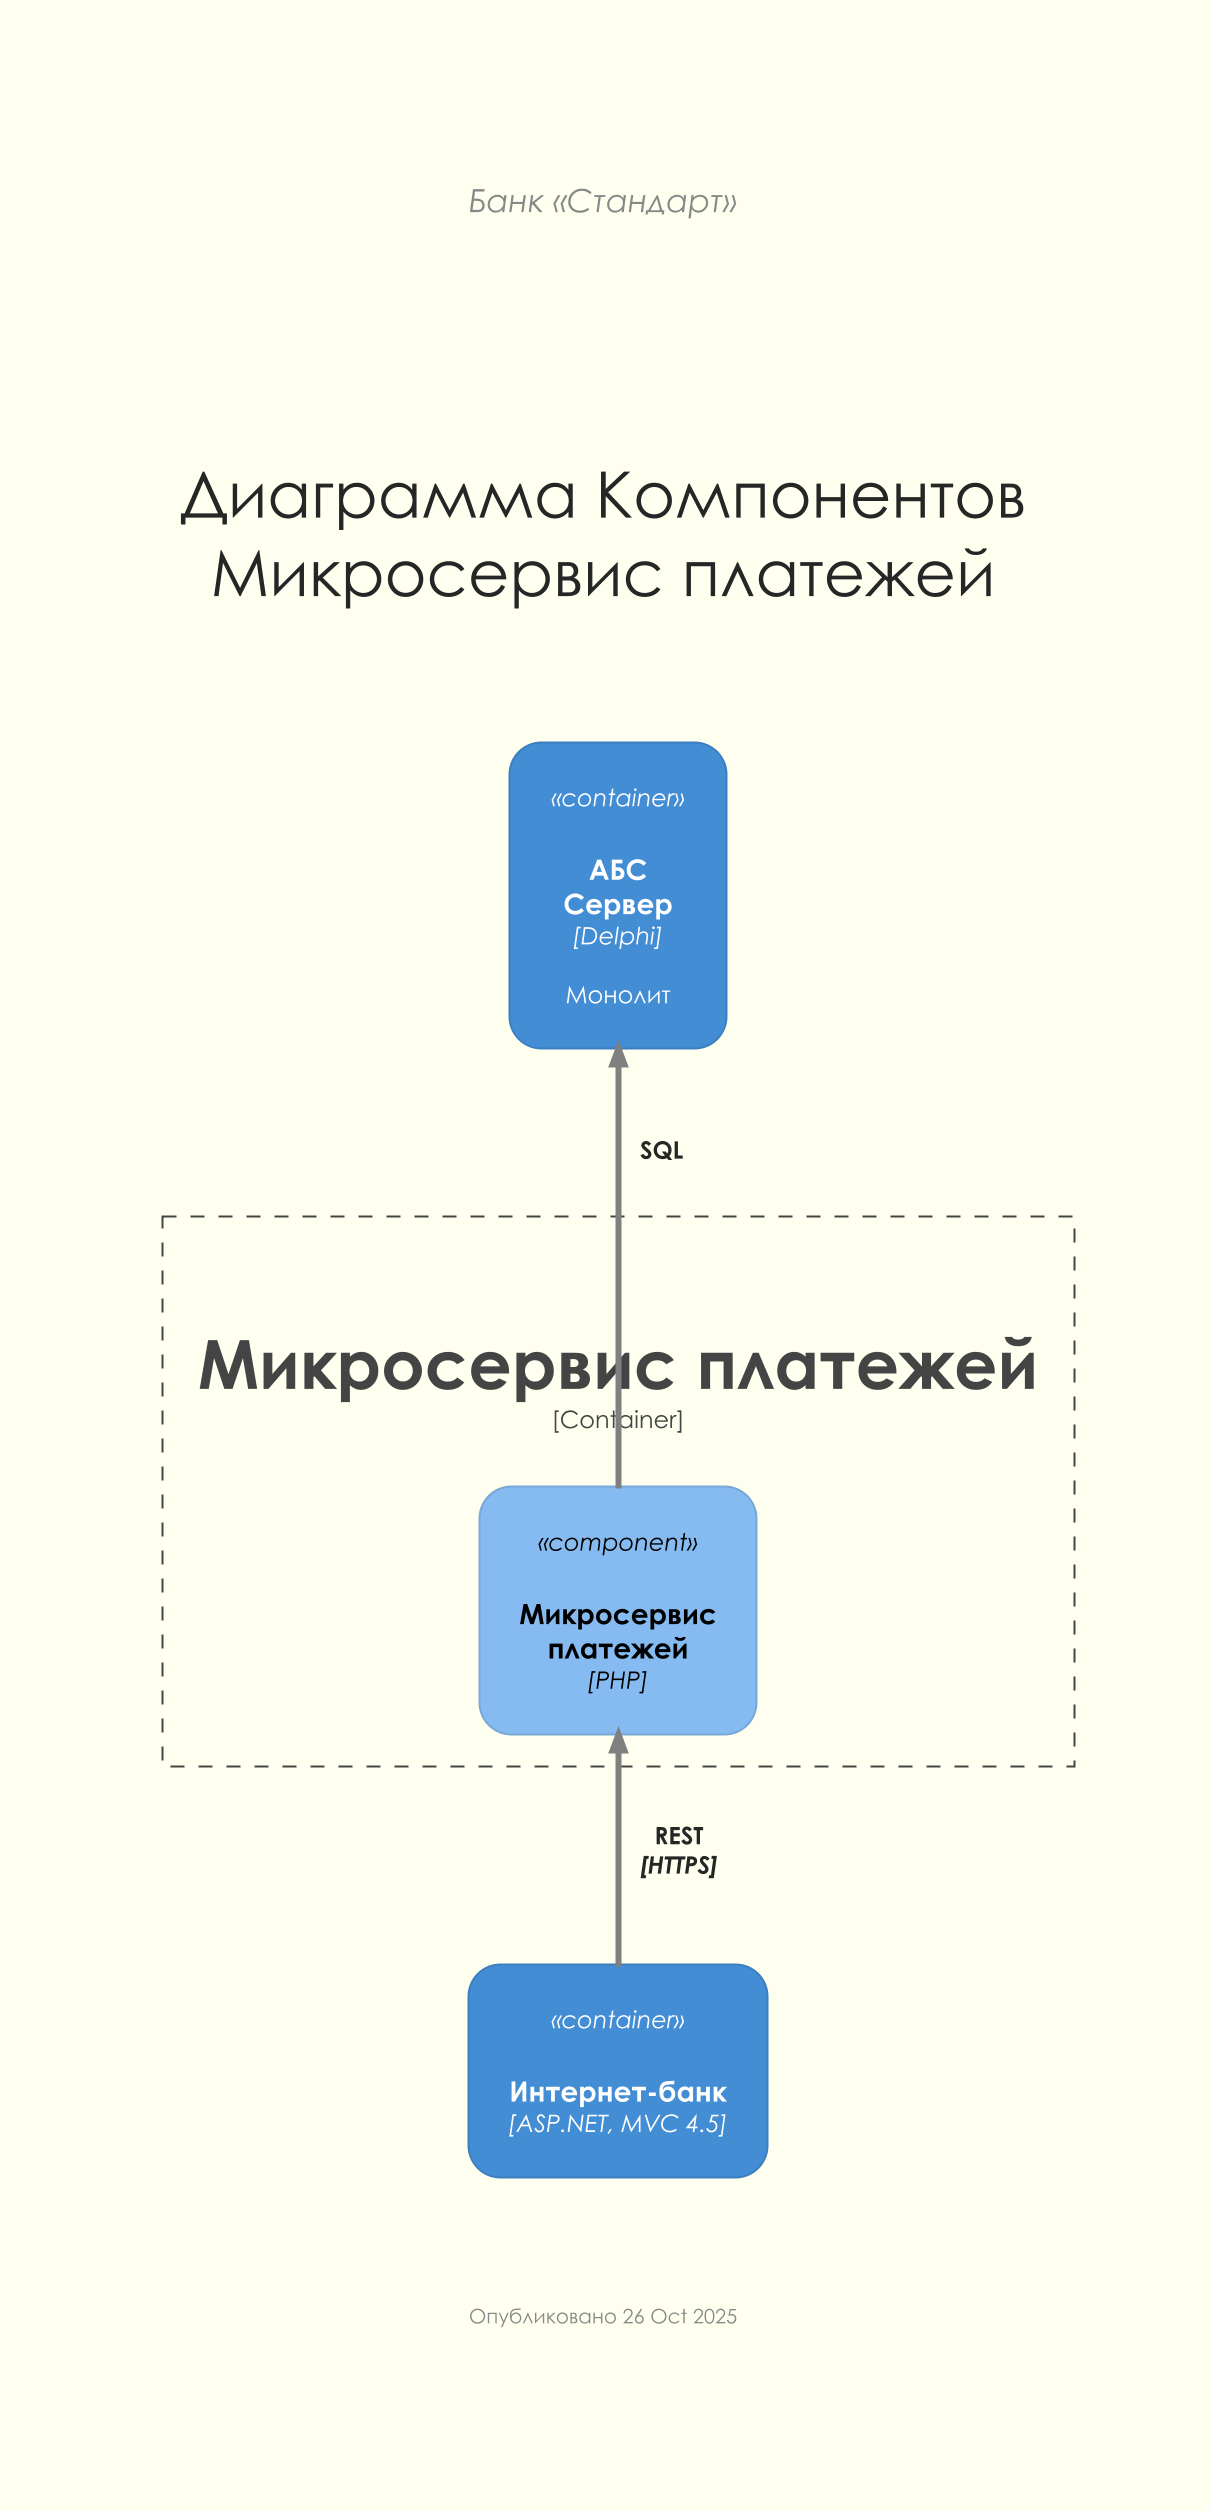

The diagram above was rendered by PlantUML. Its source (embedded in the PNG):
@startuml

!include <C4/C4_Component>
!include common/c4-custom-rel.iuml
!include common/theme.iuml

skinparam nodesep 64
skinparam ranksep 64
skinparam style strictuml
skinparam NoteTextAlignment left
<style>
root{
    Margin: 32
}
ComponentDiagram {
    FontName: $FONT_NAME_LARGE
}
Arrow {
    LineColor: Gray
    LineThickness: 3
    FontStyle: bold
}
Interface {
    backgroundColor: $SYSTEM_BG_COLOR
    .ext {
        backgroundColor: $EXTERNAL_SYSTEM_BG_COLOR
    }
}
Legend {
    BackgroundColor: Transparent
    LineThickness: 0
}
Note {
    BackgroundColor: cornsilk
}
</style>

title Диаграмма Компонентов\nМикросервис платежей
header Банк «Стандарт»
footer Опубликовано %date("d MMM YYYY")

Container(abs.core, "АБС\nСервер", "Delphi", "Монолит")
Container(internet_bank, "Интернет-банк", "ASP.NET, MVC 4.5")
Container_Boundary(payments, "Микросервис платежей") {
    Component(payments.core, "Микросервис\nплатежей", "PHP")
}

Rel_U(payments.core, abs.core, "SQL")
Rel_U(internet_bank, payments.core, "REST", "HTTPS")

@enduml